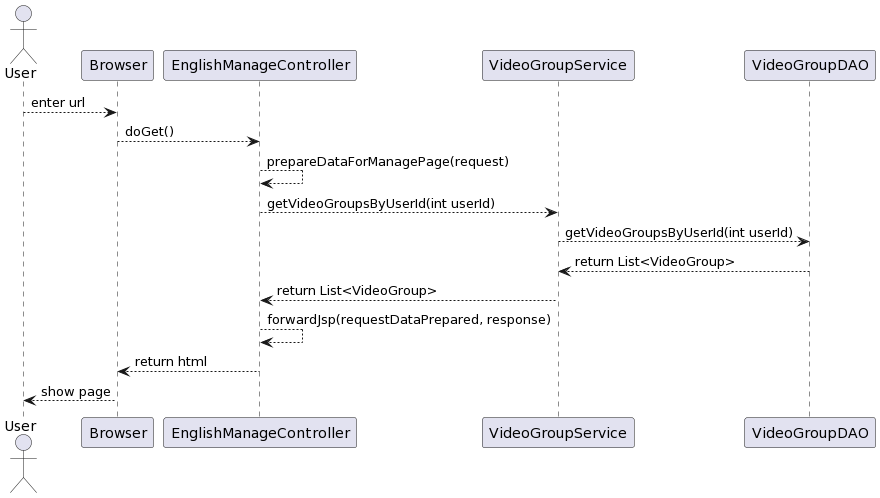

The diagram above was rendered by PlantUML. Its source (embedded in the PNG):
@startuml
actor User as U
participant Browser as B
participant EnglishManageController as EMC
participant VideoGroupService as VGS
participant VideoGroupDAO as VGD
U --> B : enter url
B --> EMC: doGet()
EMC --> EMC: prepareDataForManagePage(request)
EMC --> VGS: getVideoGroupsByUserId(int userId) 
VGS --> VGD: getVideoGroupsByUserId(int userId)
VGD --> VGS: return List<VideoGroup>
VGS --> EMC: return List<VideoGroup> 
EMC --> EMC: forwardJsp(requestDataPrepared, response) 
EMC --> B: return html
B --> U: show page
@enduml